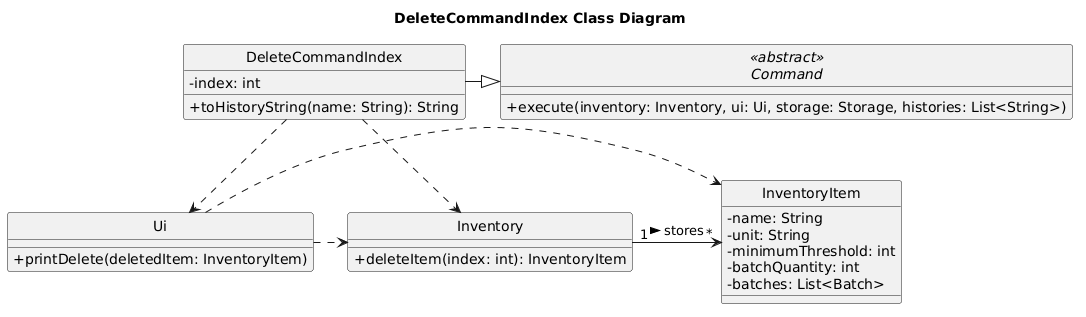

The diagram above was rendered by PlantUML. Its source (embedded in the PNG):
@startuml
skinparam classAttributeIconSize 0
hide circle

title DeleteCommandIndex Class Diagram

abstract class "<<abstract>>\nCommand" as Command {
    + execute(inventory: Inventory, ui: Ui, storage: Storage, histories: List<String>)
}

class DeleteCommandIndex {
    - index: int
    + toHistoryString(name: String): String
}

class Inventory {
    + deleteItem(index: int): InventoryItem
}

class InventoryItem {
    - name: String
    - unit: String
    - minimumThreshold: int
    - batchQuantity: int
    - batches: List<Batch>
}

class Ui {
    + printDelete(deletedItem: InventoryItem)
}

DeleteCommandIndex -|> Command

DeleteCommandIndex ..> Inventory
DeleteCommandIndex ..> Ui

Ui .> Inventory
Ui .> InventoryItem

Inventory "1" -> "*" InventoryItem : stores >
@enduml